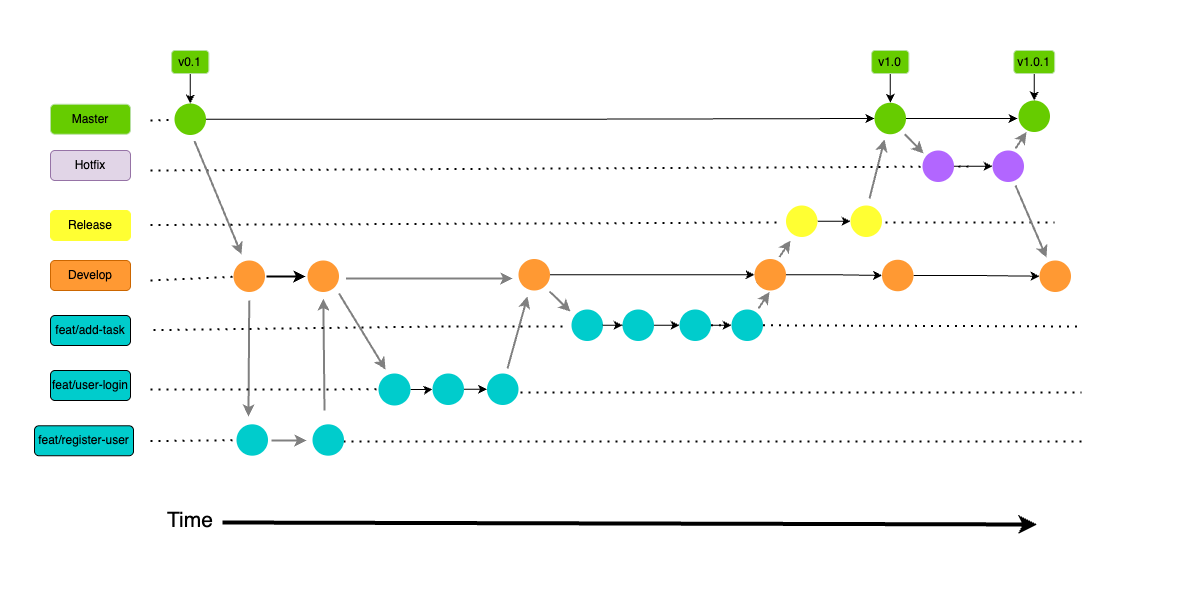

The diagram above was exported from draw.io. Its source (the exported page's mxGraphModel, read from the mxfile embedded in the PNG):
<mxGraphModel dx="1573" dy="851" grid="0" gridSize="1" guides="1" tooltips="1" connect="1" arrows="1" fold="1" page="1" pageScale="1" pageWidth="591" pageHeight="610" background="none" math="0" shadow="0">
  <root>
    <mxCell id="0" />
    <mxCell id="1" parent="0" />
    <mxCell id="G1J8ot7-yS7xysePhryl-1" value="Master" style="rounded=1;whiteSpace=wrap;html=1;fillColor=#66CC00;strokeColor=#B9E0A5;" vertex="1" parent="1">
      <mxGeometry x="50" y="103.75" width="80" height="30" as="geometry" />
    </mxCell>
    <mxCell id="G1J8ot7-yS7xysePhryl-2" value="Hotfix" style="rounded=1;whiteSpace=wrap;html=1;fillColor=#e1d5e7;strokeColor=#9673a6;" vertex="1" parent="1">
      <mxGeometry x="50" y="150" width="80" height="30" as="geometry" />
    </mxCell>
    <mxCell id="G1J8ot7-yS7xysePhryl-3" value="Release" style="rounded=1;whiteSpace=wrap;html=1;strokeColor=#FFFF33;fillColor=#FFFF33;" vertex="1" parent="1">
      <mxGeometry x="50" y="210" width="80" height="30" as="geometry" />
    </mxCell>
    <mxCell id="G1J8ot7-yS7xysePhryl-4" value="Develop" style="rounded=1;whiteSpace=wrap;html=1;strokeColor=#CC6600;fillColor=#FF9933;" vertex="1" parent="1">
      <mxGeometry x="50" y="260" width="80" height="30" as="geometry" />
    </mxCell>
    <mxCell id="G1J8ot7-yS7xysePhryl-5" value="feat/add-task" style="rounded=1;whiteSpace=wrap;html=1;fillColor=#00CCCC;" vertex="1" parent="1">
      <mxGeometry x="50" y="315" width="80" height="30" as="geometry" />
    </mxCell>
    <mxCell id="G1J8ot7-yS7xysePhryl-6" value="feat/user-login" style="rounded=1;whiteSpace=wrap;html=1;fillColor=#00CCCC;" vertex="1" parent="1">
      <mxGeometry x="50" y="370" width="80" height="30" as="geometry" />
    </mxCell>
    <mxCell id="G1J8ot7-yS7xysePhryl-7" value="feat/register-user" style="rounded=1;whiteSpace=wrap;html=1;fillColor=#00CCCC;" vertex="1" parent="1">
      <mxGeometry x="34" y="425.25" width="99" height="30" as="geometry" />
    </mxCell>
    <mxCell id="G1J8ot7-yS7xysePhryl-15" value="" style="endArrow=none;dashed=1;html=1;dashPattern=1 3;strokeWidth=2;rounded=0;" edge="1" parent="1">
      <mxGeometry width="50" height="50" relative="1" as="geometry">
        <mxPoint x="150" y="170" as="sourcePoint" />
        <mxPoint x="968" y="166" as="targetPoint" />
      </mxGeometry>
    </mxCell>
    <mxCell id="G1J8ot7-yS7xysePhryl-16" value="" style="endArrow=none;dashed=1;html=1;dashPattern=1 3;strokeWidth=2;rounded=0;" edge="1" parent="1">
      <mxGeometry width="50" height="50" relative="1" as="geometry">
        <mxPoint x="150" y="224.5" as="sourcePoint" />
        <mxPoint x="782" y="222" as="targetPoint" />
      </mxGeometry>
    </mxCell>
    <mxCell id="G1J8ot7-yS7xysePhryl-17" value="" style="endArrow=none;dashed=1;html=1;dashPattern=1 3;strokeWidth=2;rounded=0;" edge="1" parent="1" source="G1J8ot7-yS7xysePhryl-48">
      <mxGeometry width="50" height="50" relative="1" as="geometry">
        <mxPoint x="562" y="278" as="sourcePoint" />
        <mxPoint x="760" y="280" as="targetPoint" />
      </mxGeometry>
    </mxCell>
    <mxCell id="G1J8ot7-yS7xysePhryl-18" value="" style="endArrow=none;dashed=1;html=1;dashPattern=1 3;strokeWidth=2;rounded=0;" edge="1" parent="1" source="G1J8ot7-yS7xysePhryl-107">
      <mxGeometry width="50" height="50" relative="1" as="geometry">
        <mxPoint x="448" y="326" as="sourcePoint" />
        <mxPoint x="1081" y="326" as="targetPoint" />
      </mxGeometry>
    </mxCell>
    <mxCell id="G1J8ot7-yS7xysePhryl-19" value="" style="endArrow=none;dashed=1;html=1;dashPattern=1 3;strokeWidth=2;rounded=0;" edge="1" parent="1">
      <mxGeometry width="50" height="50" relative="1" as="geometry">
        <mxPoint x="520" y="392" as="sourcePoint" />
        <mxPoint x="1081" y="392" as="targetPoint" />
      </mxGeometry>
    </mxCell>
    <mxCell id="G1J8ot7-yS7xysePhryl-20" value="" style="endArrow=none;dashed=1;html=1;dashPattern=1 3;strokeWidth=2;rounded=0;" edge="1" parent="1">
      <mxGeometry width="50" height="50" relative="1" as="geometry">
        <mxPoint x="343" y="441" as="sourcePoint" />
        <mxPoint x="1081" y="441" as="targetPoint" />
      </mxGeometry>
    </mxCell>
    <mxCell id="G1J8ot7-yS7xysePhryl-22" value="" style="endArrow=none;dashed=1;html=1;dashPattern=1 3;strokeWidth=2;rounded=0;" edge="1" parent="1" target="G1J8ot7-yS7xysePhryl-21">
      <mxGeometry width="50" height="50" relative="1" as="geometry">
        <mxPoint x="150" y="120" as="sourcePoint" />
        <mxPoint x="760" y="120" as="targetPoint" />
      </mxGeometry>
    </mxCell>
    <mxCell id="G1J8ot7-yS7xysePhryl-135" style="edgeStyle=orthogonalEdgeStyle;rounded=0;orthogonalLoop=1;jettySize=auto;html=1;exitX=1;exitY=0.5;exitDx=0;exitDy=0;entryX=0;entryY=0.5;entryDx=0;entryDy=0;" edge="1" parent="1" source="G1J8ot7-yS7xysePhryl-21" target="G1J8ot7-yS7xysePhryl-128">
      <mxGeometry relative="1" as="geometry" />
    </mxCell>
    <mxCell id="G1J8ot7-yS7xysePhryl-21" value="" style="ellipse;whiteSpace=wrap;html=1;aspect=fixed;strokeColor=none;fillColor=#66CC00;" vertex="1" parent="1">
      <mxGeometry x="174" y="103" width="31.5" height="31.5" as="geometry" />
    </mxCell>
    <mxCell id="G1J8ot7-yS7xysePhryl-24" value="" style="endArrow=none;dashed=1;html=1;dashPattern=1 3;strokeWidth=2;rounded=0;" edge="1" parent="1" target="G1J8ot7-yS7xysePhryl-23">
      <mxGeometry width="50" height="50" relative="1" as="geometry">
        <mxPoint x="150" y="280" as="sourcePoint" />
        <mxPoint x="760" y="280" as="targetPoint" />
      </mxGeometry>
    </mxCell>
    <mxCell id="G1J8ot7-yS7xysePhryl-47" style="edgeStyle=orthogonalEdgeStyle;rounded=0;orthogonalLoop=1;jettySize=auto;html=1;strokeWidth=2;" edge="1" parent="1">
      <mxGeometry relative="1" as="geometry">
        <mxPoint x="266" y="276" as="sourcePoint" />
        <mxPoint x="305" y="276" as="targetPoint" />
      </mxGeometry>
    </mxCell>
    <mxCell id="G1J8ot7-yS7xysePhryl-23" value="" style="ellipse;whiteSpace=wrap;html=1;aspect=fixed;strokeColor=none;fillColor=#FF9933;" vertex="1" parent="1">
      <mxGeometry x="233" y="260" width="31.5" height="31.5" as="geometry" />
    </mxCell>
    <mxCell id="G1J8ot7-yS7xysePhryl-28" value="" style="endArrow=classic;html=1;rounded=0;strokeWidth=2;strokeColor=#808080;" edge="1" parent="1">
      <mxGeometry width="50" height="50" relative="1" as="geometry">
        <mxPoint x="194" y="140.5" as="sourcePoint" />
        <mxPoint x="241" y="254" as="targetPoint" />
      </mxGeometry>
    </mxCell>
    <mxCell id="G1J8ot7-yS7xysePhryl-29" value="" style="endArrow=classic;html=1;rounded=0;strokeWidth=2;strokeColor=#808080;" edge="1" parent="1">
      <mxGeometry width="50" height="50" relative="1" as="geometry">
        <mxPoint x="248.74" y="300" as="sourcePoint" />
        <mxPoint x="248" y="416" as="targetPoint" />
      </mxGeometry>
    </mxCell>
    <mxCell id="G1J8ot7-yS7xysePhryl-31" value="" style="endArrow=none;dashed=1;html=1;dashPattern=1 3;strokeWidth=2;rounded=0;" edge="1" parent="1" target="G1J8ot7-yS7xysePhryl-30">
      <mxGeometry width="50" height="50" relative="1" as="geometry">
        <mxPoint x="150" y="440.62" as="sourcePoint" />
        <mxPoint x="760" y="440.62" as="targetPoint" />
      </mxGeometry>
    </mxCell>
    <mxCell id="G1J8ot7-yS7xysePhryl-30" value="" style="ellipse;whiteSpace=wrap;html=1;aspect=fixed;strokeColor=none;fillColor=#00CCCC;" vertex="1" parent="1">
      <mxGeometry x="236" y="423.75" width="31.5" height="31.5" as="geometry" />
    </mxCell>
    <mxCell id="G1J8ot7-yS7xysePhryl-32" value="" style="ellipse;whiteSpace=wrap;html=1;aspect=fixed;strokeColor=none;fillColor=#00CCCC;" vertex="1" parent="1">
      <mxGeometry x="312" y="423.75" width="31.5" height="31.5" as="geometry" />
    </mxCell>
    <mxCell id="G1J8ot7-yS7xysePhryl-39" value="" style="ellipse;whiteSpace=wrap;html=1;aspect=fixed;strokeColor=none;fillColor=#FF9933;" vertex="1" parent="1">
      <mxGeometry x="307" y="260" width="31.5" height="31.5" as="geometry" />
    </mxCell>
    <mxCell id="G1J8ot7-yS7xysePhryl-46" value="" style="endArrow=classic;html=1;rounded=0;strokeWidth=2;strokeColor=#808080;" edge="1" parent="1">
      <mxGeometry width="50" height="50" relative="1" as="geometry">
        <mxPoint x="324" y="410" as="sourcePoint" />
        <mxPoint x="322.83" y="298" as="targetPoint" />
      </mxGeometry>
    </mxCell>
    <mxCell id="G1J8ot7-yS7xysePhryl-56" value="" style="endArrow=classic;html=1;rounded=0;strokeWidth=2;strokeColor=#808080;" edge="1" parent="1">
      <mxGeometry width="50" height="50" relative="1" as="geometry">
        <mxPoint x="338.5" y="293" as="sourcePoint" />
        <mxPoint x="385" y="369" as="targetPoint" />
      </mxGeometry>
    </mxCell>
    <mxCell id="G1J8ot7-yS7xysePhryl-58" value="" style="endArrow=none;dashed=1;html=1;dashPattern=1 3;strokeWidth=2;rounded=0;" edge="1" parent="1" target="G1J8ot7-yS7xysePhryl-57">
      <mxGeometry width="50" height="50" relative="1" as="geometry">
        <mxPoint x="150" y="389" as="sourcePoint" />
        <mxPoint x="760" y="389" as="targetPoint" />
      </mxGeometry>
    </mxCell>
    <mxCell id="G1J8ot7-yS7xysePhryl-96" value="" style="edgeStyle=orthogonalEdgeStyle;rounded=0;orthogonalLoop=1;jettySize=auto;html=1;" edge="1" parent="1" source="G1J8ot7-yS7xysePhryl-59" target="G1J8ot7-yS7xysePhryl-61">
      <mxGeometry relative="1" as="geometry" />
    </mxCell>
    <mxCell id="G1J8ot7-yS7xysePhryl-100" value="" style="edgeStyle=orthogonalEdgeStyle;rounded=0;orthogonalLoop=1;jettySize=auto;html=1;" edge="1" parent="1" source="G1J8ot7-yS7xysePhryl-57" target="G1J8ot7-yS7xysePhryl-59">
      <mxGeometry relative="1" as="geometry" />
    </mxCell>
    <mxCell id="G1J8ot7-yS7xysePhryl-57" value="" style="ellipse;whiteSpace=wrap;html=1;aspect=fixed;strokeColor=none;fillColor=#00CCCC;" vertex="1" parent="1">
      <mxGeometry x="378" y="373" width="32" height="32" as="geometry" />
    </mxCell>
    <mxCell id="G1J8ot7-yS7xysePhryl-75" value="" style="edgeStyle=orthogonalEdgeStyle;rounded=0;orthogonalLoop=1;jettySize=auto;html=1;" edge="1" parent="1" source="G1J8ot7-yS7xysePhryl-59" target="G1J8ot7-yS7xysePhryl-61">
      <mxGeometry relative="1" as="geometry" />
    </mxCell>
    <mxCell id="G1J8ot7-yS7xysePhryl-61" value="" style="ellipse;whiteSpace=wrap;html=1;aspect=fixed;strokeColor=none;fillColor=#00CCCC;" vertex="1" parent="1">
      <mxGeometry x="486.5" y="373" width="31.5" height="31.5" as="geometry" />
    </mxCell>
    <mxCell id="G1J8ot7-yS7xysePhryl-77" value="" style="endArrow=none;dashed=1;html=1;dashPattern=1 3;strokeWidth=2;rounded=0;" edge="1" parent="1">
      <mxGeometry width="50" height="50" relative="1" as="geometry">
        <mxPoint x="153" y="329.62" as="sourcePoint" />
        <mxPoint x="447.0009649716965" y="325.92434356119895" as="targetPoint" />
      </mxGeometry>
    </mxCell>
    <mxCell id="G1J8ot7-yS7xysePhryl-115" style="edgeStyle=orthogonalEdgeStyle;rounded=0;orthogonalLoop=1;jettySize=auto;html=1;entryX=0;entryY=0.5;entryDx=0;entryDy=0;" edge="1" parent="1" source="G1J8ot7-yS7xysePhryl-82" target="G1J8ot7-yS7xysePhryl-48">
      <mxGeometry relative="1" as="geometry" />
    </mxCell>
    <mxCell id="G1J8ot7-yS7xysePhryl-82" value="" style="ellipse;whiteSpace=wrap;html=1;aspect=fixed;strokeColor=none;fillColor=#FF9933;" vertex="1" parent="1">
      <mxGeometry x="518" y="258.5" width="31.5" height="31.5" as="geometry" />
    </mxCell>
    <mxCell id="G1J8ot7-yS7xysePhryl-83" value="" style="endArrow=classic;html=1;rounded=0;strokeWidth=2;strokeColor=#808080;" edge="1" parent="1">
      <mxGeometry width="50" height="50" relative="1" as="geometry">
        <mxPoint x="507" y="368" as="sourcePoint" />
        <mxPoint x="527" y="296" as="targetPoint" />
      </mxGeometry>
    </mxCell>
    <mxCell id="G1J8ot7-yS7xysePhryl-88" value="" style="endArrow=classic;html=1;rounded=0;strokeWidth=2;strokeColor=#808080;" edge="1" parent="1">
      <mxGeometry width="50" height="50" relative="1" as="geometry">
        <mxPoint x="345.5" y="278" as="sourcePoint" />
        <mxPoint x="512" y="278" as="targetPoint" />
      </mxGeometry>
    </mxCell>
    <mxCell id="G1J8ot7-yS7xysePhryl-89" value="" style="endArrow=classic;html=1;rounded=0;strokeWidth=2;strokeColor=#808080;" edge="1" parent="1">
      <mxGeometry width="50" height="50" relative="1" as="geometry">
        <mxPoint x="271" y="440" as="sourcePoint" />
        <mxPoint x="306" y="440" as="targetPoint" />
      </mxGeometry>
    </mxCell>
    <mxCell id="G1J8ot7-yS7xysePhryl-93" value="" style="endArrow=classic;html=1;rounded=0;strokeWidth=2;strokeColor=#808080;" edge="1" parent="1">
      <mxGeometry width="50" height="50" relative="1" as="geometry">
        <mxPoint x="549" y="291" as="sourcePoint" />
        <mxPoint x="570" y="311" as="targetPoint" />
      </mxGeometry>
    </mxCell>
    <mxCell id="G1J8ot7-yS7xysePhryl-59" value="" style="ellipse;whiteSpace=wrap;html=1;aspect=fixed;strokeColor=none;fillColor=#00CCCC;" vertex="1" parent="1">
      <mxGeometry x="432" y="373" width="31.5" height="31.5" as="geometry" />
    </mxCell>
    <mxCell id="G1J8ot7-yS7xysePhryl-132" style="edgeStyle=orthogonalEdgeStyle;rounded=0;orthogonalLoop=1;jettySize=auto;html=1;" edge="1" parent="1" source="G1J8ot7-yS7xysePhryl-48" target="G1J8ot7-yS7xysePhryl-124">
      <mxGeometry relative="1" as="geometry" />
    </mxCell>
    <mxCell id="G1J8ot7-yS7xysePhryl-48" value="" style="ellipse;whiteSpace=wrap;html=1;aspect=fixed;strokeColor=none;fillColor=#FF9933;" vertex="1" parent="1">
      <mxGeometry x="754" y="258.5" width="31.5" height="31.5" as="geometry" />
    </mxCell>
    <mxCell id="G1J8ot7-yS7xysePhryl-109" value="" style="edgeStyle=orthogonalEdgeStyle;rounded=0;orthogonalLoop=1;jettySize=auto;html=1;" edge="1" parent="1" source="G1J8ot7-yS7xysePhryl-105" target="G1J8ot7-yS7xysePhryl-107">
      <mxGeometry relative="1" as="geometry" />
    </mxCell>
    <mxCell id="G1J8ot7-yS7xysePhryl-103" value="" style="ellipse;whiteSpace=wrap;html=1;aspect=fixed;strokeColor=none;fillColor=#00CCCC;" vertex="1" parent="1">
      <mxGeometry x="571" y="309" width="31.5" height="31.5" as="geometry" />
    </mxCell>
    <mxCell id="G1J8ot7-yS7xysePhryl-106" value="" style="endArrow=none;dashed=1;html=1;dashPattern=1 3;strokeWidth=2;rounded=0;" edge="1" parent="1">
      <mxGeometry width="50" height="50" relative="1" as="geometry">
        <mxPoint x="448" y="326" as="sourcePoint" />
        <mxPoint x="566" y="326" as="targetPoint" />
      </mxGeometry>
    </mxCell>
    <mxCell id="G1J8ot7-yS7xysePhryl-110" value="" style="edgeStyle=orthogonalEdgeStyle;rounded=0;orthogonalLoop=1;jettySize=auto;html=1;" edge="1" parent="1" source="G1J8ot7-yS7xysePhryl-103" target="G1J8ot7-yS7xysePhryl-104">
      <mxGeometry relative="1" as="geometry">
        <mxPoint x="603" y="325" as="sourcePoint" />
        <mxPoint x="722" y="325" as="targetPoint" />
      </mxGeometry>
    </mxCell>
    <mxCell id="G1J8ot7-yS7xysePhryl-104" value="" style="ellipse;whiteSpace=wrap;html=1;aspect=fixed;strokeColor=none;fillColor=#00CCCC;" vertex="1" parent="1">
      <mxGeometry x="622" y="309" width="31.5" height="31.5" as="geometry" />
    </mxCell>
    <mxCell id="G1J8ot7-yS7xysePhryl-111" value="" style="edgeStyle=orthogonalEdgeStyle;rounded=0;orthogonalLoop=1;jettySize=auto;html=1;" edge="1" parent="1" source="G1J8ot7-yS7xysePhryl-104" target="G1J8ot7-yS7xysePhryl-105">
      <mxGeometry relative="1" as="geometry">
        <mxPoint x="654" y="325" as="sourcePoint" />
        <mxPoint x="722" y="325" as="targetPoint" />
      </mxGeometry>
    </mxCell>
    <mxCell id="G1J8ot7-yS7xysePhryl-105" value="" style="ellipse;whiteSpace=wrap;html=1;aspect=fixed;strokeColor=none;fillColor=#00CCCC;" vertex="1" parent="1">
      <mxGeometry x="679" y="309" width="31.5" height="31.5" as="geometry" />
    </mxCell>
    <mxCell id="G1J8ot7-yS7xysePhryl-112" value="" style="endArrow=none;dashed=1;html=1;dashPattern=1 3;strokeWidth=2;rounded=0;" edge="1" parent="1" source="G1J8ot7-yS7xysePhryl-105" target="G1J8ot7-yS7xysePhryl-107">
      <mxGeometry width="50" height="50" relative="1" as="geometry">
        <mxPoint x="710" y="325" as="sourcePoint" />
        <mxPoint x="926" y="326" as="targetPoint" />
      </mxGeometry>
    </mxCell>
    <mxCell id="G1J8ot7-yS7xysePhryl-107" value="" style="ellipse;whiteSpace=wrap;html=1;aspect=fixed;strokeColor=none;fillColor=#00CCCC;" vertex="1" parent="1">
      <mxGeometry x="731" y="309" width="31.5" height="31.5" as="geometry" />
    </mxCell>
    <mxCell id="G1J8ot7-yS7xysePhryl-117" value="" style="endArrow=classic;html=1;rounded=0;strokeWidth=2;strokeColor=#808080;" edge="1" parent="1">
      <mxGeometry width="50" height="50" relative="1" as="geometry">
        <mxPoint x="758" y="308" as="sourcePoint" />
        <mxPoint x="769" y="291.5" as="targetPoint" />
      </mxGeometry>
    </mxCell>
    <mxCell id="G1J8ot7-yS7xysePhryl-123" value="" style="edgeStyle=orthogonalEdgeStyle;rounded=0;orthogonalLoop=1;jettySize=auto;html=1;" edge="1" parent="1" source="G1J8ot7-yS7xysePhryl-119" target="G1J8ot7-yS7xysePhryl-122">
      <mxGeometry relative="1" as="geometry" />
    </mxCell>
    <mxCell id="G1J8ot7-yS7xysePhryl-119" value="" style="ellipse;whiteSpace=wrap;html=1;aspect=fixed;strokeColor=none;fillColor=#FFFF33;" vertex="1" parent="1">
      <mxGeometry x="785.5" y="205" width="31.5" height="31.5" as="geometry" />
    </mxCell>
    <mxCell id="G1J8ot7-yS7xysePhryl-120" value="" style="endArrow=classic;html=1;rounded=0;strokeWidth=2;strokeColor=#808080;" edge="1" parent="1">
      <mxGeometry width="50" height="50" relative="1" as="geometry">
        <mxPoint x="779" y="256.5" as="sourcePoint" />
        <mxPoint x="790" y="240" as="targetPoint" />
      </mxGeometry>
    </mxCell>
    <mxCell id="G1J8ot7-yS7xysePhryl-122" value="" style="ellipse;whiteSpace=wrap;html=1;aspect=fixed;strokeColor=none;fillColor=#FFFF33;" vertex="1" parent="1">
      <mxGeometry x="850" y="205" width="31.5" height="31.5" as="geometry" />
    </mxCell>
    <mxCell id="G1J8ot7-yS7xysePhryl-162" style="edgeStyle=orthogonalEdgeStyle;rounded=0;orthogonalLoop=1;jettySize=auto;html=1;entryX=0;entryY=0.5;entryDx=0;entryDy=0;" edge="1" parent="1" source="G1J8ot7-yS7xysePhryl-124" target="G1J8ot7-yS7xysePhryl-149">
      <mxGeometry relative="1" as="geometry" />
    </mxCell>
    <mxCell id="G1J8ot7-yS7xysePhryl-124" value="" style="ellipse;whiteSpace=wrap;html=1;aspect=fixed;strokeColor=none;fillColor=#FF9933;" vertex="1" parent="1">
      <mxGeometry x="881.5" y="259.25" width="31.5" height="31.5" as="geometry" />
    </mxCell>
    <mxCell id="G1J8ot7-yS7xysePhryl-138" style="edgeStyle=orthogonalEdgeStyle;rounded=0;orthogonalLoop=1;jettySize=auto;html=1;" edge="1" parent="1" source="G1J8ot7-yS7xysePhryl-128">
      <mxGeometry relative="1" as="geometry">
        <mxPoint x="1017" y="118" as="targetPoint" />
      </mxGeometry>
    </mxCell>
    <mxCell id="G1J8ot7-yS7xysePhryl-128" value="" style="ellipse;whiteSpace=wrap;html=1;aspect=fixed;strokeColor=none;fillColor=#66CC00;" vertex="1" parent="1">
      <mxGeometry x="874" y="102.25" width="31.5" height="31.5" as="geometry" />
    </mxCell>
    <mxCell id="G1J8ot7-yS7xysePhryl-136" value="" style="endArrow=classic;html=1;rounded=0;strokeWidth=2;strokeColor=#808080;" edge="1" parent="1">
      <mxGeometry width="50" height="50" relative="1" as="geometry">
        <mxPoint x="869" y="198" as="sourcePoint" />
        <mxPoint x="884" y="139" as="targetPoint" />
      </mxGeometry>
    </mxCell>
    <mxCell id="G1J8ot7-yS7xysePhryl-137" value="" style="ellipse;whiteSpace=wrap;html=1;aspect=fixed;strokeColor=none;fillColor=#66CC00;" vertex="1" parent="1">
      <mxGeometry x="1018" y="100" width="31.5" height="31.5" as="geometry" />
    </mxCell>
    <mxCell id="G1J8ot7-yS7xysePhryl-144" style="edgeStyle=orthogonalEdgeStyle;rounded=0;orthogonalLoop=1;jettySize=auto;html=1;" edge="1" parent="1" source="G1J8ot7-yS7xysePhryl-139" target="G1J8ot7-yS7xysePhryl-143">
      <mxGeometry relative="1" as="geometry" />
    </mxCell>
    <mxCell id="G1J8ot7-yS7xysePhryl-139" value="" style="ellipse;whiteSpace=wrap;html=1;aspect=fixed;strokeColor=none;fillColor=#B266FF;" vertex="1" parent="1">
      <mxGeometry x="922" y="150" width="31.5" height="31.5" as="geometry" />
    </mxCell>
    <mxCell id="G1J8ot7-yS7xysePhryl-140" value="" style="endArrow=classic;html=1;rounded=0;strokeWidth=2;strokeColor=#808080;" edge="1" parent="1">
      <mxGeometry width="50" height="50" relative="1" as="geometry">
        <mxPoint x="904.26" y="133.75" as="sourcePoint" />
        <mxPoint x="923" y="153" as="targetPoint" />
      </mxGeometry>
    </mxCell>
    <mxCell id="G1J8ot7-yS7xysePhryl-143" value="" style="ellipse;whiteSpace=wrap;html=1;aspect=fixed;strokeColor=none;fillColor=#B266FF;" vertex="1" parent="1">
      <mxGeometry x="992" y="150" width="31.5" height="31.5" as="geometry" />
    </mxCell>
    <mxCell id="G1J8ot7-yS7xysePhryl-148" value="" style="endArrow=classic;html=1;rounded=0;strokeWidth=2;strokeColor=#808080;" edge="1" parent="1">
      <mxGeometry width="50" height="50" relative="1" as="geometry">
        <mxPoint x="1015" y="148" as="sourcePoint" />
        <mxPoint x="1026" y="131.5" as="targetPoint" />
      </mxGeometry>
    </mxCell>
    <mxCell id="G1J8ot7-yS7xysePhryl-149" value="" style="ellipse;whiteSpace=wrap;html=1;aspect=fixed;strokeColor=none;fillColor=#FF9933;" vertex="1" parent="1">
      <mxGeometry x="1039" y="260" width="31.5" height="31.5" as="geometry" />
    </mxCell>
    <mxCell id="G1J8ot7-yS7xysePhryl-151" value="" style="endArrow=none;dashed=1;html=1;dashPattern=1 3;strokeWidth=2;rounded=0;" edge="1" parent="1">
      <mxGeometry width="50" height="50" relative="1" as="geometry">
        <mxPoint x="885" y="222" as="sourcePoint" />
        <mxPoint x="1054" y="222" as="targetPoint" />
      </mxGeometry>
    </mxCell>
    <mxCell id="G1J8ot7-yS7xysePhryl-127" value="" style="endArrow=classic;html=1;rounded=0;strokeWidth=2;strokeColor=#808080;" edge="1" parent="1">
      <mxGeometry width="50" height="50" relative="1" as="geometry">
        <mxPoint x="1015" y="185" as="sourcePoint" />
        <mxPoint x="1046" y="257" as="targetPoint" />
      </mxGeometry>
    </mxCell>
    <mxCell id="G1J8ot7-yS7xysePhryl-155" value="" style="edgeStyle=orthogonalEdgeStyle;rounded=0;orthogonalLoop=1;jettySize=auto;html=1;" edge="1" parent="1" source="G1J8ot7-yS7xysePhryl-153" target="G1J8ot7-yS7xysePhryl-21">
      <mxGeometry relative="1" as="geometry" />
    </mxCell>
    <mxCell id="G1J8ot7-yS7xysePhryl-153" value="v0.1" style="rounded=1;whiteSpace=wrap;html=1;fillColor=#66CC00;strokeColor=#B9E0A5;" vertex="1" parent="1">
      <mxGeometry x="171.12" y="50" width="37.25" height="23" as="geometry" />
    </mxCell>
    <mxCell id="G1J8ot7-yS7xysePhryl-158" value="" style="edgeStyle=orthogonalEdgeStyle;rounded=0;orthogonalLoop=1;jettySize=auto;html=1;" edge="1" parent="1" source="G1J8ot7-yS7xysePhryl-156" target="G1J8ot7-yS7xysePhryl-128">
      <mxGeometry relative="1" as="geometry" />
    </mxCell>
    <mxCell id="G1J8ot7-yS7xysePhryl-156" value="v1.0" style="rounded=1;whiteSpace=wrap;html=1;fillColor=#66CC00;strokeColor=#B9E0A5;" vertex="1" parent="1">
      <mxGeometry x="871.13" y="50" width="37.25" height="23" as="geometry" />
    </mxCell>
    <mxCell id="G1J8ot7-yS7xysePhryl-164" style="edgeStyle=orthogonalEdgeStyle;rounded=0;orthogonalLoop=1;jettySize=auto;html=1;entryX=0.5;entryY=0;entryDx=0;entryDy=0;" edge="1" parent="1" source="G1J8ot7-yS7xysePhryl-159" target="G1J8ot7-yS7xysePhryl-137">
      <mxGeometry relative="1" as="geometry" />
    </mxCell>
    <mxCell id="G1J8ot7-yS7xysePhryl-159" value="v1.0.1" style="rounded=1;whiteSpace=wrap;html=1;fillColor=#66CC00;strokeColor=#B9E0A5;" vertex="1" parent="1">
      <mxGeometry x="1013.31" y="50" width="40.87" height="23" as="geometry" />
    </mxCell>
    <mxCell id="G1J8ot7-yS7xysePhryl-165" value="" style="endArrow=classic;html=1;rounded=0;strokeWidth=4;" edge="1" parent="1">
      <mxGeometry width="50" height="50" relative="1" as="geometry">
        <mxPoint x="222" y="522" as="sourcePoint" />
        <mxPoint x="1036.5" y="524" as="targetPoint" />
      </mxGeometry>
    </mxCell>
    <mxCell id="G1J8ot7-yS7xysePhryl-166" value="&lt;font style=&quot;font-size: 21px;&quot;&gt;Time&lt;/font&gt;" style="text;strokeColor=none;align=center;fillColor=none;html=1;verticalAlign=middle;whiteSpace=wrap;rounded=0;" vertex="1" parent="1">
      <mxGeometry x="159.74" y="505" width="60" height="30" as="geometry" />
    </mxCell>
  </root>
</mxGraphModel>